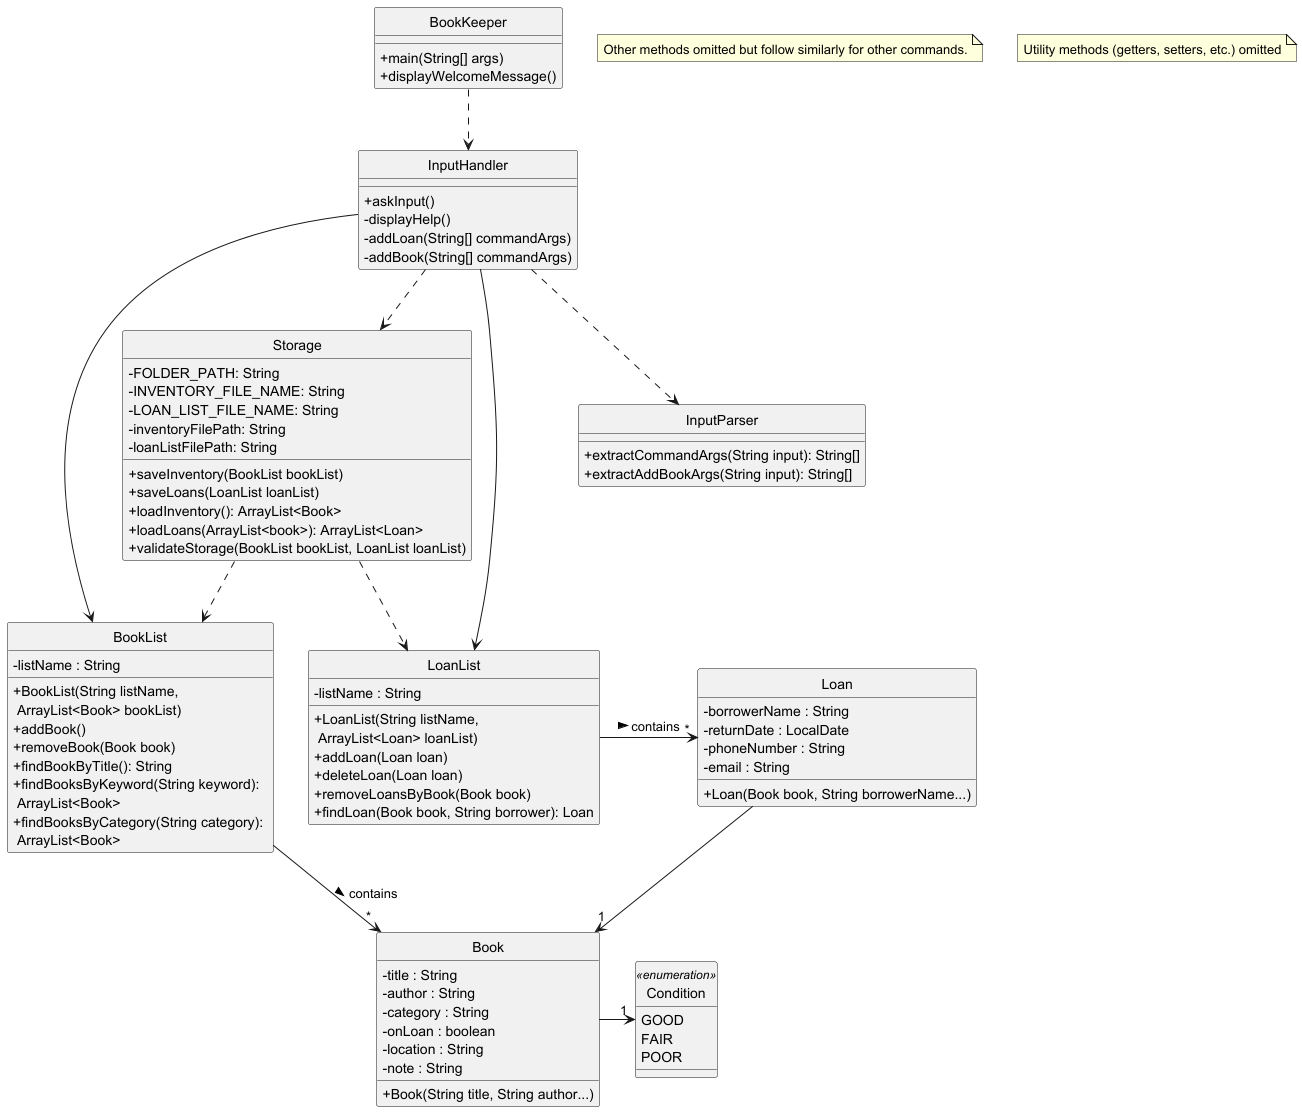

The diagram above was rendered by PlantUML. Its source (embedded in the PNG):
@startuml
hide circle
skinparam ClassAttributeIconSize 0
show enum

class BookList {
    - listName : String
    + BookList(String listName, \n ArrayList<Book> bookList)
    + addBook()
    + removeBook(Book book)
    + findBookByTitle(): String
    + findBooksByKeyword(String keyword): \n ArrayList<Book>
    + findBooksByCategory(String category): \n ArrayList<Book>
}

class LoanList {
    - listName : String
    + LoanList(String listName, \n ArrayList<Loan> loanList)
    + addLoan(Loan loan)
    + deleteLoan(Loan loan)
    + removeLoansByBook(Book book)
    + findLoan(Book book, String borrower): Loan
}

class Book {
    - title : String
    - author : String
    - category : String
    - onLoan : boolean
    - location : String
    - note : String
    + Book(String title, String author...)
}

class Loan {
    - borrowerName : String
    - returnDate : LocalDate
    - phoneNumber : String
    - email : String
    + Loan(Book book, String borrowerName...)
}

enum Condition <<enumeration>> {
    GOOD
    FAIR
    POOR
}

class Storage {
    - FOLDER_PATH: String
    - INVENTORY_FILE_NAME: String
    - LOAN_LIST_FILE_NAME: String
    - inventoryFilePath: String
    - loanListFilePath: String
    + saveInventory(BookList bookList)
    + saveLoans(LoanList loanList)
    + loadInventory(): ArrayList<Book>
    + loadLoans(ArrayList<book>): ArrayList<Loan>
    + validateStorage(BookList bookList, LoanList loanList)
}

class InputHandler {
    + askInput()
    - displayHelp()
    - addLoan(String[] commandArgs)
    - addBook(String[] commandArgs)
}

class InputParser {
    + extractCommandArgs(String input): String[]
    + extractAddBookArgs(String input): String[]
}
note "Other methods omitted but follow similarly for other commands." as N0

class BookKeeper {
    +main(String[] args)
    +displayWelcomeMessage()
}

note "Utility methods (getters, setters, etc.) omitted" as N1

BookList -> "*" Book : contains >
LoanList -> "*" Loan : contains >
InputHandler --> BookList
InputHandler --> LoanList
InputHandler ..> Storage
InputHandler ..> InputParser
BookKeeper ..> InputHandler
Book -> "1" Condition
Loan --> "1" Book
Storage ..> BookList
Storage ..> LoanList


@enduml